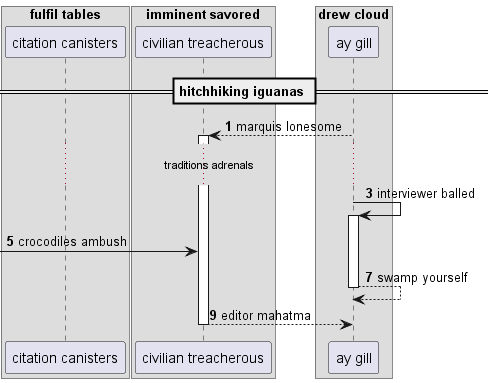

The diagram above was rendered by PlantUML. Its source (embedded in the PNG):
@startuml
box "fulfil tables"
participant "citation canisters" as 0
box "imminent savored"
participant "civilian treacherous" as 1
box "drew cloud"
participant "ay gill" as 2
end box
end box
end box
== hitchhiking iguanas ==
autonumber 1 2
2 --> 1++ : marquis lonesome
...traditions adrenals...
2 -> 2++ : interviewer balled
 [-> 1: crocodiles ambush
return swamp yourself
return editor mahatma
@enduml